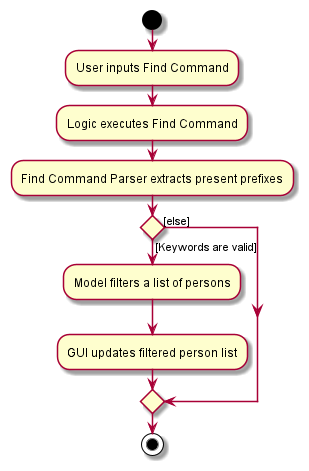

The diagram above was rendered by PlantUML. Its source (embedded in the PNG):
@startuml
start
:User inputs Find Command;
:Logic executes Find Command;
:Find Command Parser extracts present prefixes;
'Since the beta syntax does not support placing the condition outside the
'diamond we place it as the true branch instead.

if () then ([Keywords are valid])

    :Model filters a list of persons;
    :GUI updates filtered person list;
else ([else])
endif
stop
@enduml